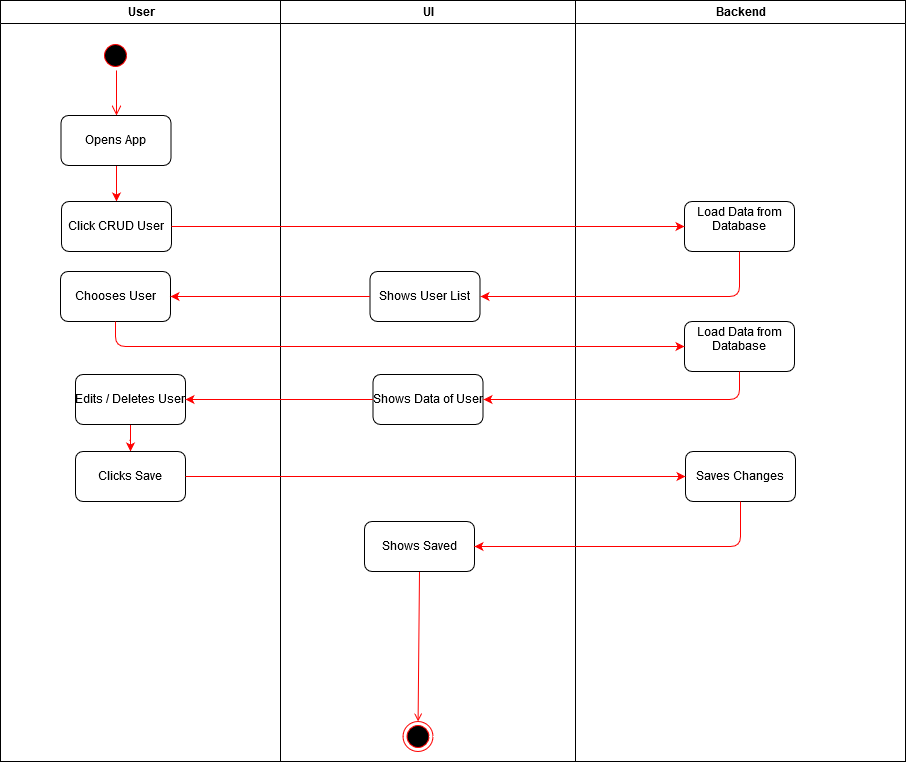

The diagram above was exported from draw.io. Its source (the exported page's mxGraphModel, read from the mxfile embedded in the PNG):
<mxGraphModel dx="1038" dy="575" grid="1" gridSize="10" guides="1" tooltips="1" connect="1" arrows="1" fold="1" page="1" pageScale="1" pageWidth="1169" pageHeight="826" background="#ffffff" math="0" shadow="0">
  <root>
    <mxCell id="0" />
    <mxCell id="1" parent="0" />
    <mxCell id="2" value="User" style="swimlane;whiteSpace=wrap;startSize=23;" parent="1" vertex="1">
      <mxGeometry x="165" y="39" width="280" height="761" as="geometry">
        <mxRectangle x="164.5" y="128" width="80" height="23" as="alternateBounds" />
      </mxGeometry>
    </mxCell>
    <mxCell id="5" value="" style="ellipse;shape=startState;fillColor=#000000;strokeColor=#ff0000;" parent="2" vertex="1">
      <mxGeometry x="100" y="40" width="30" height="30" as="geometry" />
    </mxCell>
    <mxCell id="6" value="" style="edgeStyle=elbowEdgeStyle;elbow=horizontal;verticalAlign=bottom;endArrow=open;endSize=8;strokeColor=#FF0000;endFill=1;rounded=0;entryX=0.5;entryY=0;entryDx=0;entryDy=0;" parent="2" source="5" edge="1" target="fN6m7RhJpCktrAcuOmL_-42">
      <mxGeometry x="100" y="40" as="geometry">
        <mxPoint x="116" y="121" as="targetPoint" />
      </mxGeometry>
    </mxCell>
    <mxCell id="1BlfUR8cA-86ZXhCD4PN-50" value="" style="edgeStyle=orthogonalEdgeStyle;rounded=1;orthogonalLoop=1;jettySize=auto;html=1;strokeColor=#FF0000;" edge="1" parent="2" source="fN6m7RhJpCktrAcuOmL_-42" target="1BlfUR8cA-86ZXhCD4PN-49">
      <mxGeometry relative="1" as="geometry" />
    </mxCell>
    <mxCell id="fN6m7RhJpCktrAcuOmL_-42" value="Opens App" style="rounded=1;" parent="2" vertex="1">
      <mxGeometry x="60.5" y="115" width="110" height="50" as="geometry" />
    </mxCell>
    <mxCell id="1BlfUR8cA-86ZXhCD4PN-49" value="Click CRUD User" style="rounded=1;" vertex="1" parent="2">
      <mxGeometry x="61" y="201" width="110" height="50" as="geometry" />
    </mxCell>
    <mxCell id="1BlfUR8cA-86ZXhCD4PN-56" value="Chooses User" style="rounded=1;" vertex="1" parent="2">
      <mxGeometry x="60" y="271" width="110" height="50" as="geometry" />
    </mxCell>
    <mxCell id="1BlfUR8cA-86ZXhCD4PN-68" style="edgeStyle=orthogonalEdgeStyle;rounded=1;orthogonalLoop=1;jettySize=auto;html=1;entryX=0.5;entryY=0;entryDx=0;entryDy=0;strokeColor=#FF0000;" edge="1" parent="2" source="1BlfUR8cA-86ZXhCD4PN-62" target="1BlfUR8cA-86ZXhCD4PN-66">
      <mxGeometry relative="1" as="geometry" />
    </mxCell>
    <mxCell id="1BlfUR8cA-86ZXhCD4PN-62" value="Edits / Deletes User" style="rounded=1;" vertex="1" parent="2">
      <mxGeometry x="75" y="374" width="110" height="50" as="geometry" />
    </mxCell>
    <mxCell id="1BlfUR8cA-86ZXhCD4PN-66" value="Clicks Save" style="rounded=1;" vertex="1" parent="2">
      <mxGeometry x="75" y="451" width="110" height="50" as="geometry" />
    </mxCell>
    <mxCell id="3" value="UI" style="swimlane;whiteSpace=wrap" parent="1" vertex="1">
      <mxGeometry x="445" y="39" width="295" height="761" as="geometry" />
    </mxCell>
    <mxCell id="38" value="" style="ellipse;shape=endState;fillColor=#000000;strokeColor=#ff0000" parent="3" vertex="1">
      <mxGeometry x="122.5" y="721" width="30" height="30" as="geometry" />
    </mxCell>
    <mxCell id="39" value="" style="endArrow=open;strokeColor=#FF0000;endFill=1;rounded=0;exitX=0.5;exitY=1;exitDx=0;exitDy=0;" parent="3" source="1BlfUR8cA-86ZXhCD4PN-69" target="38" edge="1">
      <mxGeometry relative="1" as="geometry">
        <mxPoint x="129.5" y="661" as="sourcePoint" />
      </mxGeometry>
    </mxCell>
    <mxCell id="1BlfUR8cA-86ZXhCD4PN-54" value="Shows User List " style="rounded=1;" vertex="1" parent="3">
      <mxGeometry x="89.5" y="271" width="110" height="50" as="geometry" />
    </mxCell>
    <mxCell id="1BlfUR8cA-86ZXhCD4PN-60" value="Shows Data of User" style="rounded=1;" vertex="1" parent="3">
      <mxGeometry x="92.5" y="374" width="110" height="50" as="geometry" />
    </mxCell>
    <mxCell id="1BlfUR8cA-86ZXhCD4PN-69" value="Shows Saved" style="rounded=1;" vertex="1" parent="3">
      <mxGeometry x="84" y="521" width="110" height="50" as="geometry" />
    </mxCell>
    <mxCell id="4" value="Backend" style="swimlane;whiteSpace=wrap" parent="1" vertex="1">
      <mxGeometry x="740" y="39" width="330" height="761" as="geometry" />
    </mxCell>
    <mxCell id="1BlfUR8cA-86ZXhCD4PN-52" value="Load Data from &#10;Database&#10;" style="rounded=1;" vertex="1" parent="4">
      <mxGeometry x="109" y="201" width="110" height="50" as="geometry" />
    </mxCell>
    <mxCell id="1BlfUR8cA-86ZXhCD4PN-58" value="Load Data from &#10;Database&#10;" style="rounded=1;" vertex="1" parent="4">
      <mxGeometry x="109" y="321" width="110" height="50" as="geometry" />
    </mxCell>
    <mxCell id="1BlfUR8cA-86ZXhCD4PN-64" value="Saves Changes" style="rounded=1;" vertex="1" parent="4">
      <mxGeometry x="110" y="451" width="110" height="50" as="geometry" />
    </mxCell>
    <mxCell id="1BlfUR8cA-86ZXhCD4PN-53" style="edgeStyle=orthogonalEdgeStyle;rounded=1;orthogonalLoop=1;jettySize=auto;html=1;entryX=0;entryY=0.5;entryDx=0;entryDy=0;strokeColor=#FF0000;" edge="1" parent="1" source="1BlfUR8cA-86ZXhCD4PN-49" target="1BlfUR8cA-86ZXhCD4PN-52">
      <mxGeometry relative="1" as="geometry" />
    </mxCell>
    <mxCell id="1BlfUR8cA-86ZXhCD4PN-55" style="edgeStyle=orthogonalEdgeStyle;rounded=1;orthogonalLoop=1;jettySize=auto;html=1;entryX=1;entryY=0.5;entryDx=0;entryDy=0;strokeColor=#FF0000;exitX=0.5;exitY=1;exitDx=0;exitDy=0;" edge="1" parent="1" source="1BlfUR8cA-86ZXhCD4PN-52" target="1BlfUR8cA-86ZXhCD4PN-54">
      <mxGeometry relative="1" as="geometry" />
    </mxCell>
    <mxCell id="1BlfUR8cA-86ZXhCD4PN-57" style="edgeStyle=orthogonalEdgeStyle;rounded=1;orthogonalLoop=1;jettySize=auto;html=1;entryX=1;entryY=0.5;entryDx=0;entryDy=0;strokeColor=#FF0000;" edge="1" parent="1" source="1BlfUR8cA-86ZXhCD4PN-54" target="1BlfUR8cA-86ZXhCD4PN-56">
      <mxGeometry relative="1" as="geometry" />
    </mxCell>
    <mxCell id="1BlfUR8cA-86ZXhCD4PN-59" style="edgeStyle=orthogonalEdgeStyle;rounded=1;orthogonalLoop=1;jettySize=auto;html=1;entryX=0;entryY=0.5;entryDx=0;entryDy=0;strokeColor=#FF0000;exitX=0.5;exitY=1;exitDx=0;exitDy=0;" edge="1" parent="1" source="1BlfUR8cA-86ZXhCD4PN-56" target="1BlfUR8cA-86ZXhCD4PN-58">
      <mxGeometry relative="1" as="geometry" />
    </mxCell>
    <mxCell id="1BlfUR8cA-86ZXhCD4PN-61" style="edgeStyle=orthogonalEdgeStyle;rounded=1;orthogonalLoop=1;jettySize=auto;html=1;entryX=1;entryY=0.5;entryDx=0;entryDy=0;strokeColor=#FF0000;exitX=0.5;exitY=1;exitDx=0;exitDy=0;" edge="1" parent="1" source="1BlfUR8cA-86ZXhCD4PN-58" target="1BlfUR8cA-86ZXhCD4PN-60">
      <mxGeometry relative="1" as="geometry" />
    </mxCell>
    <mxCell id="1BlfUR8cA-86ZXhCD4PN-63" style="edgeStyle=orthogonalEdgeStyle;rounded=1;orthogonalLoop=1;jettySize=auto;html=1;entryX=1;entryY=0.5;entryDx=0;entryDy=0;strokeColor=#FF0000;" edge="1" parent="1" source="1BlfUR8cA-86ZXhCD4PN-60" target="1BlfUR8cA-86ZXhCD4PN-62">
      <mxGeometry relative="1" as="geometry" />
    </mxCell>
    <mxCell id="1BlfUR8cA-86ZXhCD4PN-65" style="edgeStyle=orthogonalEdgeStyle;rounded=1;orthogonalLoop=1;jettySize=auto;html=1;entryX=0;entryY=0.5;entryDx=0;entryDy=0;strokeColor=#FF0000;exitX=1;exitY=0.5;exitDx=0;exitDy=0;" edge="1" parent="1" source="1BlfUR8cA-86ZXhCD4PN-66" target="1BlfUR8cA-86ZXhCD4PN-64">
      <mxGeometry relative="1" as="geometry" />
    </mxCell>
    <mxCell id="1BlfUR8cA-86ZXhCD4PN-70" style="edgeStyle=orthogonalEdgeStyle;rounded=1;orthogonalLoop=1;jettySize=auto;html=1;strokeColor=#FF0000;entryX=1;entryY=0.5;entryDx=0;entryDy=0;exitX=0.5;exitY=1;exitDx=0;exitDy=0;" edge="1" parent="1" source="1BlfUR8cA-86ZXhCD4PN-64" target="1BlfUR8cA-86ZXhCD4PN-69">
      <mxGeometry relative="1" as="geometry">
        <mxPoint x="860" y="560" as="targetPoint" />
      </mxGeometry>
    </mxCell>
  </root>
</mxGraphModel>